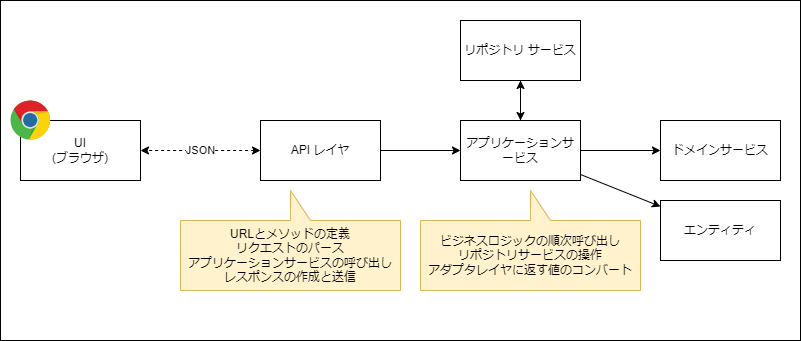

The diagram above was exported from draw.io. Its source (the exported page's mxGraphModel, read from the mxfile embedded in the PNG):
<mxGraphModel dx="839" dy="500" grid="1" gridSize="10" guides="1" tooltips="1" connect="1" arrows="1" fold="1" page="1" pageScale="1" pageWidth="1654" pageHeight="1169" math="0" shadow="0">
  <root>
    <mxCell id="0" />
    <mxCell id="1" parent="0" />
    <mxCell id="17" value="" style="rounded=0;whiteSpace=wrap;html=1;" vertex="1" parent="1">
      <mxGeometry x="60" y="40" width="800" height="340" as="geometry" />
    </mxCell>
    <mxCell id="2" value="UI&lt;br&gt;(ブラウザ)" style="rounded=0;whiteSpace=wrap;html=1;" parent="1" vertex="1">
      <mxGeometry x="80" y="160" width="120" height="60" as="geometry" />
    </mxCell>
    <mxCell id="3" value="" style="dashed=0;outlineConnect=0;html=1;align=center;labelPosition=center;verticalLabelPosition=bottom;verticalAlign=top;shape=mxgraph.weblogos.chrome" parent="1" vertex="1">
      <mxGeometry x="70" y="140" width="40" height="40" as="geometry" />
    </mxCell>
    <mxCell id="6" value="JSON" style="edgeStyle=none;html=1;startArrow=classic;startFill=1;dashed=1;" parent="1" source="4" target="2" edge="1">
      <mxGeometry relative="1" as="geometry" />
    </mxCell>
    <mxCell id="7" style="edgeStyle=none;html=1;startArrow=none;startFill=0;" parent="1" source="4" target="5" edge="1">
      <mxGeometry relative="1" as="geometry" />
    </mxCell>
    <mxCell id="4" value="API レイヤ" style="rounded=0;whiteSpace=wrap;html=1;" parent="1" vertex="1">
      <mxGeometry x="320" y="160" width="120" height="60" as="geometry" />
    </mxCell>
    <mxCell id="10" style="edgeStyle=none;html=1;startArrow=none;startFill=0;" parent="1" source="5" target="8" edge="1">
      <mxGeometry relative="1" as="geometry" />
    </mxCell>
    <mxCell id="11" style="edgeStyle=none;html=1;startArrow=none;startFill=0;" parent="1" source="5" target="9" edge="1">
      <mxGeometry relative="1" as="geometry" />
    </mxCell>
    <mxCell id="16" style="edgeStyle=none;html=1;startArrow=none;startFill=0;strokeColor=default;" parent="1" source="5" target="15" edge="1">
      <mxGeometry relative="1" as="geometry" />
    </mxCell>
    <mxCell id="5" value="アプリケーションサービス" style="rounded=0;whiteSpace=wrap;html=1;" parent="1" vertex="1">
      <mxGeometry x="520" y="160" width="120" height="60" as="geometry" />
    </mxCell>
    <mxCell id="8" value="ドメインサービス" style="rounded=0;whiteSpace=wrap;html=1;" parent="1" vertex="1">
      <mxGeometry x="720" y="160" width="120" height="60" as="geometry" />
    </mxCell>
    <mxCell id="9" value="エンティティ" style="rounded=0;whiteSpace=wrap;html=1;" parent="1" vertex="1">
      <mxGeometry x="720" y="240" width="120" height="60" as="geometry" />
    </mxCell>
    <mxCell id="13" value="URLとメソッドの定義&lt;br&gt;リクエストのパース&lt;br&gt;アプリケーションサービスの呼び出し&lt;br&gt;レスポンスの作成と送信" style="shape=callout;whiteSpace=wrap;html=1;perimeter=calloutPerimeter;flipV=1;fillColor=#fff2cc;strokeColor=#d6b656;" parent="1" vertex="1">
      <mxGeometry x="240" y="230" width="220" height="100" as="geometry" />
    </mxCell>
    <mxCell id="14" value="ビジネスロジックの順次呼び出し&lt;br&gt;リポジトリサービスの操作&lt;br&gt;アダプタレイヤに返す値のコンバート" style="shape=callout;whiteSpace=wrap;html=1;perimeter=calloutPerimeter;flipV=1;fillColor=#fff2cc;strokeColor=#d6b656;" parent="1" vertex="1">
      <mxGeometry x="480" y="230" width="220" height="100" as="geometry" />
    </mxCell>
    <mxCell id="18" style="edgeStyle=none;html=1;" edge="1" parent="1" source="15" target="5">
      <mxGeometry relative="1" as="geometry" />
    </mxCell>
    <mxCell id="15" value="リポジトリ サービス" style="rounded=0;whiteSpace=wrap;html=1;" parent="1" vertex="1">
      <mxGeometry x="520" y="60" width="120" height="60" as="geometry" />
    </mxCell>
  </root>
</mxGraphModel>